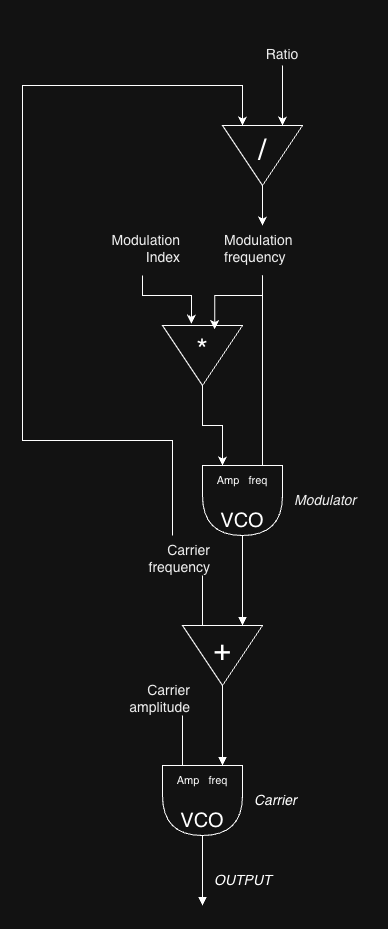

The diagram above was exported from draw.io. Its source (the exported page's mxGraphModel, read from the mxfile embedded in the PNG):
<mxGraphModel dx="1473" dy="1190" grid="1" gridSize="10" guides="1" tooltips="1" connect="1" arrows="1" fold="1" page="1" pageScale="1" pageWidth="827" pageHeight="1169" math="0" shadow="0">
  <root>
    <mxCell id="0" />
    <mxCell id="1" parent="0" />
    <mxCell id="2" edge="1" parent="1" source="3" style="edgeStyle=orthogonalEdgeStyle;rounded=0;orthogonalLoop=1;jettySize=auto;html=1;entryX=0;entryY=0.25;entryDx=0;entryDy=0;endArrow=block;endFill=1;" target="6">
      <mxGeometry relative="1" as="geometry">
        <Array as="points">
          <mxPoint x="850" y="930" />
          <mxPoint x="850" y="930" />
        </Array>
      </mxGeometry>
    </mxCell>
    <mxCell id="3" parent="1" style="shape=delay;whiteSpace=wrap;html=1;direction=south;verticalAlign=bottom;" value="&lt;div&gt;&lt;font style=&quot;font-size: 11px;&quot;&gt;Amp&amp;nbsp; &amp;nbsp;freq&lt;/font&gt;&lt;/div&gt;&lt;div&gt;&lt;font style=&quot;font-size: 18px;&quot;&gt;&amp;nbsp;&lt;/font&gt;&lt;/div&gt;&lt;span style=&quot;font-size: 20px;&quot;&gt;VCO&lt;/span&gt;" vertex="1">
      <mxGeometry height="70" width="80" x="810" y="820" as="geometry" />
    </mxCell>
    <mxCell id="4" edge="1" parent="1" style="endArrow=none;html=1;rounded=0;entryX=0.5;entryY=1;entryDx=0;entryDy=0;" target="5" value="">
      <mxGeometry height="50" relative="1" width="50" as="geometry">
        <mxPoint x="870" y="820" as="sourcePoint" />
        <mxPoint x="848" y="601" as="targetPoint" />
      </mxGeometry>
    </mxCell>
    <mxCell id="5" parent="1" style="text;whiteSpace=wrap;html=1;align=left;labelBackgroundColor=none;" value="&lt;span style=&quot;color: rgb(0, 0, 0); font-family: Helvetica; font-style: normal; font-variant-ligatures: normal; font-variant-caps: normal; font-weight: 400; letter-spacing: normal; orphans: 2; text-indent: 0px; text-transform: none; widows: 2; word-spacing: 0px; -webkit-text-stroke-width: 0px; white-space: normal; text-decoration-thickness: initial; text-decoration-style: initial; text-decoration-color: initial; float: none; display: inline !important;&quot;&gt;&lt;font style=&quot;font-size: 14px;&quot;&gt;Modulation frequency&lt;/font&gt;&lt;/span&gt;" vertex="1">
      <mxGeometry height="50" width="80" x="830" y="580" as="geometry" />
    </mxCell>
    <mxCell id="6" parent="1" style="triangle;whiteSpace=wrap;html=1;direction=south;verticalAlign=top;" value="&lt;span style=&quot;font-size: 30px;&quot;&gt;+&lt;/span&gt;" vertex="1">
      <mxGeometry height="60" width="80" x="790" y="980" as="geometry" />
    </mxCell>
    <mxCell id="7" edge="1" parent="1" style="endArrow=none;html=1;rounded=0;" value="">
      <mxGeometry height="50" relative="1" width="50" as="geometry">
        <mxPoint x="810" y="980" as="sourcePoint" />
        <mxPoint x="810" y="930" as="targetPoint" />
      </mxGeometry>
    </mxCell>
    <mxCell id="8" edge="1" parent="1" source="9" style="edgeStyle=orthogonalEdgeStyle;rounded=0;orthogonalLoop=1;jettySize=auto;html=1;entryX=0;entryY=0.75;entryDx=0;entryDy=0;" target="23">
      <mxGeometry relative="1" as="geometry">
        <Array as="points">
          <mxPoint x="780" y="795" />
          <mxPoint x="630" y="795" />
          <mxPoint x="630" y="440" />
          <mxPoint x="850" y="440" />
        </Array>
      </mxGeometry>
    </mxCell>
    <mxCell id="9" parent="1" style="text;whiteSpace=wrap;html=1;align=right;labelBackgroundColor=none;" value="&lt;span style=&quot;color: rgb(0, 0, 0); font-family: Helvetica; font-style: normal; font-variant-ligatures: normal; font-variant-caps: normal; font-weight: 400; letter-spacing: normal; orphans: 2; text-indent: 0px; text-transform: none; widows: 2; word-spacing: 0px; -webkit-text-stroke-width: 0px; white-space: normal; text-decoration-thickness: initial; text-decoration-style: initial; text-decoration-color: initial; float: none; display: inline !important;&quot;&gt;&lt;font style=&quot;font-size: 14px;&quot;&gt;Carrier frequency&lt;/font&gt;&lt;/span&gt;" vertex="1">
      <mxGeometry height="50" width="80" x="740" y="890" as="geometry" />
    </mxCell>
    <mxCell id="10" parent="1" style="shape=delay;whiteSpace=wrap;html=1;direction=south;verticalAlign=bottom;" value="&lt;div&gt;&lt;font style=&quot;font-size: 11px;&quot;&gt;Amp&amp;nbsp; &amp;nbsp;freq&lt;/font&gt;&lt;/div&gt;&lt;div&gt;&lt;font style=&quot;font-size: 18px;&quot;&gt;&amp;nbsp;&lt;/font&gt;&lt;/div&gt;&lt;span style=&quot;font-size: 20px;&quot;&gt;VCO&lt;/span&gt;" vertex="1">
      <mxGeometry height="70" width="80" x="770" y="1120" as="geometry" />
    </mxCell>
    <mxCell id="11" edge="1" parent="1" source="6" style="edgeStyle=orthogonalEdgeStyle;rounded=0;orthogonalLoop=1;jettySize=auto;html=1;entryX=0;entryY=0.25;entryDx=0;entryDy=0;endArrow=block;endFill=1;exitX=1;exitY=0.5;exitDx=0;exitDy=0;" target="10">
      <mxGeometry relative="1" as="geometry">
        <Array as="points">
          <mxPoint x="830" y="1070" />
          <mxPoint x="830" y="1070" />
        </Array>
        <mxPoint x="920" y="1030" as="sourcePoint" />
        <mxPoint x="920" y="1120" as="targetPoint" />
      </mxGeometry>
    </mxCell>
    <mxCell id="12" parent="1" style="text;whiteSpace=wrap;html=1;align=left;labelBackgroundColor=none;verticalAlign=middle;" value="&lt;span style=&quot;color: rgb(0, 0, 0); font-family: Helvetica; font-variant-ligatures: normal; font-variant-caps: normal; font-weight: 400; letter-spacing: normal; orphans: 2; text-indent: 0px; text-transform: none; widows: 2; word-spacing: 0px; -webkit-text-stroke-width: 0px; white-space: normal; text-decoration-thickness: initial; text-decoration-style: initial; text-decoration-color: initial; float: none; display: inline !important;&quot;&gt;&lt;font style=&quot;font-size: 14px;&quot;&gt;&lt;i&gt;Modulator&lt;/i&gt;&lt;/font&gt;&lt;/span&gt;" vertex="1">
      <mxGeometry height="30" width="80" x="900" y="840" as="geometry" />
    </mxCell>
    <mxCell id="13" parent="1" style="text;whiteSpace=wrap;html=1;align=left;labelBackgroundColor=none;verticalAlign=middle;" value="&lt;span style=&quot;font-size: 14px;&quot;&gt;&lt;i&gt;Carrier&lt;/i&gt;&lt;/span&gt;" vertex="1">
      <mxGeometry height="30" width="80" x="860" y="1140" as="geometry" />
    </mxCell>
    <mxCell id="14" edge="1" parent="1" style="endArrow=none;html=1;rounded=0;" value="">
      <mxGeometry height="50" relative="1" width="50" as="geometry">
        <mxPoint x="790" y="1120" as="sourcePoint" />
        <mxPoint x="790" y="1070" as="targetPoint" />
      </mxGeometry>
    </mxCell>
    <mxCell id="15" parent="1" style="text;whiteSpace=wrap;html=1;align=right;labelBackgroundColor=none;" value="&lt;span style=&quot;color: rgb(0, 0, 0); font-family: Helvetica; font-style: normal; font-variant-ligatures: normal; font-variant-caps: normal; font-weight: 400; letter-spacing: normal; orphans: 2; text-indent: 0px; text-transform: none; widows: 2; word-spacing: 0px; -webkit-text-stroke-width: 0px; white-space: normal; text-decoration-thickness: initial; text-decoration-style: initial; text-decoration-color: initial; float: none; display: inline !important;&quot;&gt;&lt;font style=&quot;font-size: 14px;&quot;&gt;Carrier amplitude&lt;/font&gt;&lt;/span&gt;" vertex="1">
      <mxGeometry height="50" width="80" x="720" y="1030" as="geometry" />
    </mxCell>
    <mxCell id="16" edge="1" parent="1" source="10" style="edgeStyle=orthogonalEdgeStyle;rounded=0;orthogonalLoop=1;jettySize=auto;html=1;endArrow=block;endFill=1;exitX=1;exitY=0.5;exitDx=0;exitDy=0;">
      <mxGeometry relative="1" as="geometry">
        <Array as="points">
          <mxPoint x="810" y="1230" />
          <mxPoint x="810" y="1230" />
        </Array>
        <mxPoint x="960" y="1170" as="sourcePoint" />
        <mxPoint x="810" y="1260" as="targetPoint" />
      </mxGeometry>
    </mxCell>
    <mxCell id="17" parent="1" style="text;whiteSpace=wrap;html=1;align=left;labelBackgroundColor=none;verticalAlign=middle;" value="&lt;span style=&quot;font-size: 14px;&quot;&gt;&lt;i&gt;OUTPUT&lt;/i&gt;&lt;/span&gt;" vertex="1">
      <mxGeometry height="30" width="80" x="820" y="1220" as="geometry" />
    </mxCell>
    <mxCell id="18" edge="1" parent="1" source="19" style="edgeStyle=orthogonalEdgeStyle;rounded=0;orthogonalLoop=1;jettySize=auto;html=1;entryX=0;entryY=0.75;entryDx=0;entryDy=0;" target="3">
      <mxGeometry relative="1" as="geometry" />
    </mxCell>
    <mxCell id="19" parent="1" style="triangle;whiteSpace=wrap;html=1;direction=south;verticalAlign=top;" value="&lt;span style=&quot;font-size: 30px;&quot;&gt;*&lt;/span&gt;" vertex="1">
      <mxGeometry height="60" width="80" x="770" y="680" as="geometry" />
    </mxCell>
    <mxCell id="20" edge="1" parent="1" source="21" style="edgeStyle=orthogonalEdgeStyle;rounded=0;orthogonalLoop=1;jettySize=auto;html=1;entryX=0;entryY=0.25;entryDx=0;entryDy=0;" target="23">
      <mxGeometry relative="1" as="geometry" />
    </mxCell>
    <mxCell id="21" parent="1" style="text;whiteSpace=wrap;html=1;align=center;labelBackgroundColor=none;verticalAlign=bottom;" value="&lt;span style=&quot;color: rgb(0, 0, 0); font-family: Helvetica; font-style: normal; font-variant-ligatures: normal; font-variant-caps: normal; font-weight: 400; letter-spacing: normal; orphans: 2; text-indent: 0px; text-transform: none; widows: 2; word-spacing: 0px; -webkit-text-stroke-width: 0px; white-space: normal; text-decoration-thickness: initial; text-decoration-style: initial; text-decoration-color: initial; float: none; display: inline !important;&quot;&gt;&lt;font style=&quot;font-size: 14px;&quot;&gt;Ratio&lt;/font&gt;&lt;/span&gt;" vertex="1">
      <mxGeometry height="50" width="80" x="850" y="370" as="geometry" />
    </mxCell>
    <mxCell id="22" edge="1" parent="1" source="23" style="edgeStyle=orthogonalEdgeStyle;rounded=0;orthogonalLoop=1;jettySize=auto;html=1;" target="5">
      <mxGeometry relative="1" as="geometry" />
    </mxCell>
    <mxCell id="23" parent="1" style="triangle;whiteSpace=wrap;html=1;direction=south;verticalAlign=top;" value="&lt;span style=&quot;font-size: 30px;&quot;&gt;/&lt;/span&gt;" vertex="1">
      <mxGeometry height="60" width="80" x="830" y="480" as="geometry" />
    </mxCell>
    <mxCell id="24" parent="1" style="text;whiteSpace=wrap;html=1;align=right;labelBackgroundColor=none;" value="&lt;span style=&quot;color: rgb(0, 0, 0); font-family: Helvetica; font-style: normal; font-variant-ligatures: normal; font-variant-caps: normal; font-weight: 400; letter-spacing: normal; orphans: 2; text-indent: 0px; text-transform: none; widows: 2; word-spacing: 0px; -webkit-text-stroke-width: 0px; white-space: normal; text-decoration-thickness: initial; text-decoration-style: initial; text-decoration-color: initial; float: none; display: inline !important;&quot;&gt;&lt;font style=&quot;font-size: 14px;&quot;&gt;Modulation Index&lt;/font&gt;&lt;/span&gt;" vertex="1">
      <mxGeometry height="50" width="80" x="710" y="580" as="geometry" />
    </mxCell>
    <mxCell id="25" edge="1" parent="1" source="5" style="edgeStyle=orthogonalEdgeStyle;rounded=0;orthogonalLoop=1;jettySize=auto;html=1;entryX=0.061;entryY=0.347;entryDx=0;entryDy=0;entryPerimeter=0;" target="19">
      <mxGeometry relative="1" as="geometry">
        <Array as="points">
          <mxPoint x="870" y="650" />
          <mxPoint x="822" y="650" />
        </Array>
      </mxGeometry>
    </mxCell>
    <mxCell id="26" edge="1" parent="1" source="24" style="edgeStyle=orthogonalEdgeStyle;rounded=0;orthogonalLoop=1;jettySize=auto;html=1;entryX=-0.031;entryY=0.639;entryDx=0;entryDy=0;entryPerimeter=0;" target="19">
      <mxGeometry relative="1" as="geometry">
        <Array as="points">
          <mxPoint x="750" y="650" />
          <mxPoint x="799" y="650" />
        </Array>
      </mxGeometry>
    </mxCell>
  </root>
</mxGraphModel>